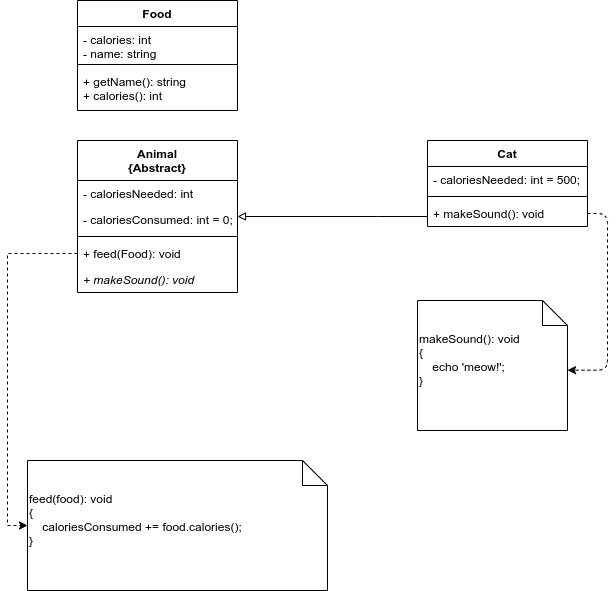

The diagram above was exported from draw.io. Its source (the exported page's mxGraphModel, read from the mxfile embedded in the PNG):
<mxGraphModel dx="786" dy="473" grid="1" gridSize="10" guides="1" tooltips="1" connect="1" arrows="1" fold="1" page="1" pageScale="1" pageWidth="850" pageHeight="1100" math="0" shadow="0">
  <root>
    <mxCell id="0" />
    <mxCell id="1" parent="0" />
    <mxCell id="2" value="Food" style="swimlane;fontStyle=1;align=center;verticalAlign=top;childLayout=stackLayout;horizontal=1;startSize=26;horizontalStack=0;resizeParent=1;resizeParentMax=0;resizeLast=0;collapsible=1;marginBottom=0;" parent="1" vertex="1">
      <mxGeometry x="100" y="10" width="160" height="110" as="geometry" />
    </mxCell>
    <mxCell id="3" value="- calories: int&#10;- name: string" style="text;strokeColor=none;fillColor=none;align=left;verticalAlign=top;spacingLeft=4;spacingRight=4;overflow=hidden;rotatable=0;points=[[0,0.5],[1,0.5]];portConstraint=eastwest;" parent="2" vertex="1">
      <mxGeometry y="26" width="160" height="34" as="geometry" />
    </mxCell>
    <mxCell id="4" value="" style="line;strokeWidth=1;fillColor=none;align=left;verticalAlign=middle;spacingTop=-1;spacingLeft=3;spacingRight=3;rotatable=0;labelPosition=right;points=[];portConstraint=eastwest;" parent="2" vertex="1">
      <mxGeometry y="60" width="160" height="8" as="geometry" />
    </mxCell>
    <mxCell id="5" value="+ getName(): string&#10;+ calories(): int" style="text;strokeColor=none;fillColor=none;align=left;verticalAlign=top;spacingLeft=4;spacingRight=4;overflow=hidden;rotatable=0;points=[[0,0.5],[1,0.5]];portConstraint=eastwest;" parent="2" vertex="1">
      <mxGeometry y="68" width="160" height="42" as="geometry" />
    </mxCell>
    <mxCell id="7" value="Animal&#10;{Abstract}" style="swimlane;fontStyle=1;align=center;verticalAlign=top;childLayout=stackLayout;horizontal=1;startSize=40;horizontalStack=0;resizeParent=1;resizeParentMax=0;resizeLast=0;collapsible=1;marginBottom=0;" parent="1" vertex="1">
      <mxGeometry x="100" y="150" width="160" height="152" as="geometry" />
    </mxCell>
    <mxCell id="8" value="- caloriesNeeded: int" style="text;strokeColor=none;fillColor=none;align=left;verticalAlign=top;spacingLeft=4;spacingRight=4;overflow=hidden;rotatable=0;points=[[0,0.5],[1,0.5]];portConstraint=eastwest;" parent="7" vertex="1">
      <mxGeometry y="40" width="160" height="26" as="geometry" />
    </mxCell>
    <mxCell id="15" value="- caloriesConsumed: int = 0;" style="text;strokeColor=none;fillColor=none;align=left;verticalAlign=top;spacingLeft=4;spacingRight=4;overflow=hidden;rotatable=0;points=[[0,0.5],[1,0.5]];portConstraint=eastwest;" parent="7" vertex="1">
      <mxGeometry y="66" width="160" height="26" as="geometry" />
    </mxCell>
    <mxCell id="9" value="" style="line;strokeWidth=1;fillColor=none;align=left;verticalAlign=middle;spacingTop=-1;spacingLeft=3;spacingRight=3;rotatable=0;labelPosition=right;points=[];portConstraint=eastwest;" parent="7" vertex="1">
      <mxGeometry y="92" width="160" height="8" as="geometry" />
    </mxCell>
    <mxCell id="10" value="+ feed(Food): void" style="text;strokeColor=none;fillColor=none;align=left;verticalAlign=top;spacingLeft=4;spacingRight=4;overflow=hidden;rotatable=0;points=[[0,0.5],[1,0.5]];portConstraint=eastwest;fontStyle=0" parent="7" vertex="1">
      <mxGeometry y="100" width="160" height="26" as="geometry" />
    </mxCell>
    <mxCell id="11" value="+ makeSound(): void" style="text;strokeColor=none;fillColor=none;align=left;verticalAlign=top;spacingLeft=4;spacingRight=4;overflow=hidden;rotatable=0;points=[[0,0.5],[1,0.5]];portConstraint=eastwest;fontStyle=2" parent="7" vertex="1">
      <mxGeometry y="126" width="160" height="26" as="geometry" />
    </mxCell>
    <mxCell id="12" value="feed(food): void&lt;br&gt;{&lt;br&gt;&amp;nbsp; &amp;nbsp; caloriesConsumed += food.calories();&lt;br&gt;&lt;span&gt;}&lt;/span&gt;" style="shape=note2;boundedLbl=1;whiteSpace=wrap;html=1;size=25;verticalAlign=top;align=left;" parent="1" vertex="1">
      <mxGeometry x="50" y="470" width="300" height="130" as="geometry" />
    </mxCell>
    <mxCell id="16" value="Cat" style="swimlane;fontStyle=1;align=center;verticalAlign=top;childLayout=stackLayout;horizontal=1;startSize=26;horizontalStack=0;resizeParent=1;resizeParentMax=0;resizeLast=0;collapsible=1;marginBottom=0;" parent="1" vertex="1">
      <mxGeometry x="450" y="150" width="160" height="86" as="geometry" />
    </mxCell>
    <mxCell id="21" value="- caloriesNeeded: int = 500;" style="text;strokeColor=none;fillColor=none;align=left;verticalAlign=top;spacingLeft=4;spacingRight=4;overflow=hidden;rotatable=0;points=[[0,0.5],[1,0.5]];portConstraint=eastwest;" parent="16" vertex="1">
      <mxGeometry y="26" width="160" height="26" as="geometry" />
    </mxCell>
    <mxCell id="18" value="" style="line;strokeWidth=1;fillColor=none;align=left;verticalAlign=middle;spacingTop=-1;spacingLeft=3;spacingRight=3;rotatable=0;labelPosition=right;points=[];portConstraint=eastwest;" parent="16" vertex="1">
      <mxGeometry y="52" width="160" height="8" as="geometry" />
    </mxCell>
    <mxCell id="19" value="+ makeSound(): void" style="text;strokeColor=none;fillColor=none;align=left;verticalAlign=top;spacingLeft=4;spacingRight=4;overflow=hidden;rotatable=0;points=[[0,0.5],[1,0.5]];portConstraint=eastwest;" parent="16" vertex="1">
      <mxGeometry y="60" width="160" height="26" as="geometry" />
    </mxCell>
    <mxCell id="20" style="edgeStyle=orthogonalEdgeStyle;rounded=0;orthogonalLoop=1;jettySize=auto;html=1;endArrow=block;endFill=0;" parent="1" source="19" target="7" edge="1">
      <mxGeometry relative="1" as="geometry">
        <Array as="points">
          <mxPoint x="400" y="226" />
          <mxPoint x="400" y="226" />
        </Array>
      </mxGeometry>
    </mxCell>
    <mxCell id="22" value="makeSound(): void&lt;br&gt;{&lt;br&gt;&amp;nbsp; &amp;nbsp; echo 'meow!';&lt;br&gt;&lt;div&gt;&lt;span&gt;}&lt;/span&gt;&lt;/div&gt;" style="shape=note2;boundedLbl=1;whiteSpace=wrap;html=1;size=25;verticalAlign=top;align=left;" parent="1" vertex="1">
      <mxGeometry x="440" y="310" width="150" height="130" as="geometry" />
    </mxCell>
    <mxCell id="23" style="edgeStyle=orthogonalEdgeStyle;rounded=1;orthogonalLoop=1;jettySize=auto;html=1;entryX=1;entryY=0.536;entryDx=0;entryDy=0;entryPerimeter=0;endArrow=classic;endFill=1;dashed=1;" parent="1" source="19" target="22" edge="1">
      <mxGeometry relative="1" as="geometry">
        <Array as="points">
          <mxPoint x="630" y="223" />
          <mxPoint x="630" y="380" />
        </Array>
      </mxGeometry>
    </mxCell>
    <mxCell id="24" style="edgeStyle=orthogonalEdgeStyle;rounded=0;orthogonalLoop=1;jettySize=auto;html=1;entryX=0;entryY=0.5;entryDx=0;entryDy=0;entryPerimeter=0;dashed=1;" edge="1" parent="1" source="10" target="12">
      <mxGeometry relative="1" as="geometry">
        <Array as="points">
          <mxPoint x="30" y="263" />
          <mxPoint x="30" y="535" />
        </Array>
      </mxGeometry>
    </mxCell>
  </root>
</mxGraphModel>